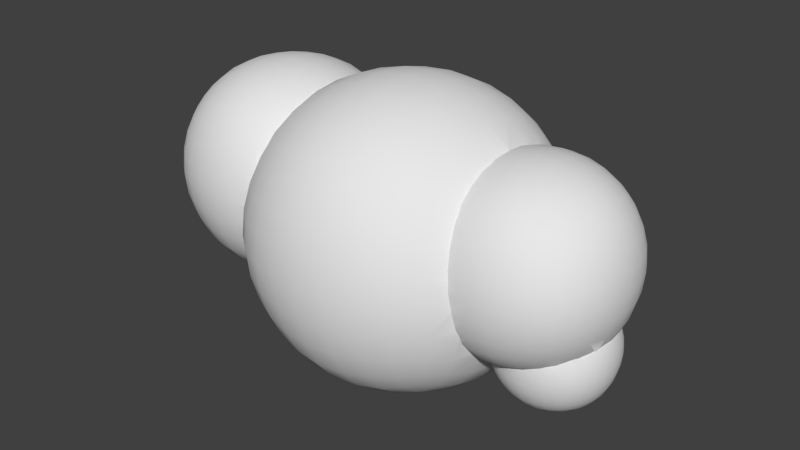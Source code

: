 # Source: cloud3.blend  (saved by Blender 2.75.0; exported with 4.5.12 LTS)
import bpy
from mathutils import Matrix  # noqa: F401  (used for matrix-valued properties, if any)

bpy.ops.wm.read_factory_settings(use_empty=True)
scene = bpy.context.scene
scene.name = 'Scene'

# ---- collections
col_collection_1 = bpy.data.collections.new('Collection 1'); scene.collection.children.link(col_collection_1)

# ---- node groups
ng_auto_smooth = bpy.data.node_groups.new('Auto Smooth', 'GeometryNodeTree')
_s = ng_auto_smooth.interface.new_socket(name='Geometry', in_out='OUTPUT', socket_type='NodeSocketGeometry')
_s = ng_auto_smooth.interface.new_socket(name='Geometry', in_out='INPUT', socket_type='NodeSocketGeometry')
_s = ng_auto_smooth.interface.new_socket(name='Angle', in_out='INPUT', socket_type='NodeSocketFloat')
_s.subtype = 'ANGLE'
_s.min_value = 0.0
_s.max_value = 3.142
ng_auto_smooth.is_modifier = True
_N = ng_auto_smooth.nodes; _L = ng_auto_smooth.links
n0 = _N.new('NodeGroupOutput'); n0.name = 'Group Output'; n0.location = (480, -100)
n1 = _N.new('NodeGroupInput'); n1.name = 'Group Input'; n1.location = (-420, -300)
n2 = _N.new('NodeGroupInput'); n2.name = 'Group Input.001'; n2.location = (-60, -100)
n3 = _N.new('GeometryNodeSetShadeSmooth'); n3.name = 'Set Shade Smooth'; n3.location = (120, -100)
n3.domain = 'EDGE'
n4 = _N.new('GeometryNodeSetShadeSmooth'); n4.name = 'Set Shade Smooth.001'; n4.location = (300, -100)
n5 = _N.new('GeometryNodeInputMeshEdgeAngle'); n5.name = 'Edge Angle'; n5.location = (-420, -220)
n6 = _N.new('GeometryNodeInputEdgeSmooth'); n6.name = 'Is Edge Smooth'; n6.location = (-60, -160)
n7 = _N.new('GeometryNodeInputShadeSmooth'); n7.name = 'Is Face Smooth'; n7.location = (-240, -340)
n8 = _N.new('FunctionNodeBooleanMath'); n8.name = 'Boolean Math'; n8.location = (-60, -220)
n9 = _N.new('FunctionNodeCompare'); n9.name = 'Compare'; n9.location = (-240, -180)
n9.operation = 'LESS_EQUAL'
_L.new(n5.outputs[0], n9.inputs[0])
_L.new(n4.outputs[0], n0.inputs[0])
_L.new(n1.outputs[1], n9.inputs[1])
_L.new(n9.outputs[0], n8.inputs[0])
_L.new(n7.outputs[0], n8.inputs[1])
_L.new(n2.outputs[0], n3.inputs[0])
_L.new(n6.outputs[0], n3.inputs[1])
_L.new(n3.outputs[0], n4.inputs[0])
_L.new(n8.outputs[0], n3.inputs[2])
n0.is_active_output = True

# ---- world
world_world = bpy.data.worlds.new('World'); scene.world = world_world
world_world.color = (0.05088, 0.05088, 0.05088)
world_world.use_sun_shadow = False
world_world.sun_shadow_jitter_overblur = 0.0
world_world.cycles.sampling_method = 'MANUAL'
world_world.cycles.sample_map_resolution = 256

# ---- meshes
me_cube_046 = bpy.data.meshes.new('Cube.046')
me_cube_046.from_pydata([(-0.8203, -0.1693, 0.1693), (-0.8346, 0.0, 0.1723), (-0.8492, 4.768e-07, 0.0), (-0.8346, -0.1723, 0.0), (-0.7775, -0.1632, 0.3315), (-0.8203, 0.1693, 0.1693), (-0.7775, -0.3315, 0.1632), (-0.8203, -0.1693, -0.1693), (-0.7912, 2.384e-07, 0.3375), (-0.7374, -0.319, 0.319), (-0.8346, 0.1723, 0.0), (-0.7775, 0.1632, 0.3315), (-0.7912, -0.3375, 0.0), (-0.8346, 0.0, -0.1723), (-0.7775, -0.3315, -0.1632), (-0.7064, -0.1571, 0.4798), (-0.6717, -0.3049, 0.4598), (-0.8203, 0.1693, -0.1693), (-0.788, 0.3022, 0.1332), (-0.7834, 0.3092, 0.164), (-0.7726, 0.3127, 0.1992), (-0.7064, -0.4798, 0.1571), (-0.6717, -0.4598, 0.3049), (-0.7775, -0.1632, -0.3315), (-0.7374, -0.319, -0.319), (-0.7064, 0.1571, 0.4798), (-0.7189, 4.768e-07, 0.4884), (-0.6178, -0.4342, 0.4342), (-0.8002, 0.2455, -0.1664), (-0.8039, 0.2581, -0.08791), (-0.8015, 0.3349, 0.1974), (-0.8083, 0.2725, 0.0), (-0.7374, 0.319, 0.319), (-0.7064, -0.4798, -0.1571), (-0.7189, -0.4884, 0.0), (-0.7775, 0.1632, -0.3315), (-0.7912, 2.384e-07, -0.3375), (-0.6717, -0.4598, -0.3049), (-0.6717, 0.3049, 0.4598), (-0.5795, -0.2976, 0.5795), (-0.6071, -0.1541, 0.6071), (-0.54, -0.4199, 0.54), (-0.8546, 0.2819, -0.2142), (-0.7906, 0.232, -0.2142), (-0.7863, 0.2307, -0.2307), (-0.8083, 0.2723, -0.0003214), (-0.8396, 0.2968, -0.00107), (-0.7817, 0.3097, 0.1695), (-0.7573, 0.3252, 0.2419), (-0.6071, -0.6071, 0.1541), (-0.5795, -0.5795, 0.2976), (-0.54, -0.54, 0.4199), (-0.7064, -0.1571, -0.4798), (-0.6717, -0.3049, -0.4598), (-0.6178, -0.4342, -0.4342), (-0.6071, 0.1541, 0.6071), (-0.5795, 0.2976, 0.5795), (-0.6179, 1.192e-07, 0.6179), (-0.5015, -0.5015, 0.5015), (-0.806, 0.2652, -0.04469), (-0.9769, 0.4728, 0.003132), (-0.726, 0.3435, 0.3165), (-0.6929, 0.3499, 0.3739), (-0.5795, -0.5795, -0.2976), (-0.6071, -0.6071, -0.1541), (-0.6179, -0.6179, 0.0), (-0.762, 0.2237, -0.3265), (-0.7064, 0.1571, -0.4798), (-0.7189, 4.768e-07, -0.4884), (-0.54, -0.54, -0.4199), (-0.5887, 0.3775, 0.5104), (-0.4798, -0.1571, 0.7064), (-0.4598, -0.3049, 0.6717), (-0.4884, 2.384e-07, 0.7189), (-0.4342, -0.4342, 0.6178), (-0.9942, 0.461, -0.2142), (-0.929, 0.5005, 0.2076), (-0.7469, 0.3896, 0.3666), (-0.7084, 0.3469, 0.3469), (-0.7196, 0.3448, 0.3275), (-0.6507, 0.3686, 0.4365), (-0.4884, -0.7189, 0.0), (-0.4798, -0.7064, 0.1571), (-0.4598, -0.6717, 0.3049), (-0.4342, -0.6178, 0.4342), (-0.7619, 0.2237, -0.3267), (-0.7175, 0.2015, -0.4302), (-0.6071, -0.1541, -0.6071), (-0.5795, -0.2976, -0.5795), (-0.54, -0.4199, -0.54), (-0.5015, -0.5015, -0.5015), (-0.4798, 0.1571, 0.7064), (-0.5829, 0.3781, 0.5172), (-0.644, 0.3714, 0.4466), (-0.4199, -0.54, 0.54), (-0.8396, 0.2968, -0.4273), (-1.075, 0.6779, 0.01154), (-1.094, 0.6697, -0.2142), (-0.6936, 0.4428, 0.4795), (-0.4798, -0.7064, -0.1571), (-0.4598, -0.6717, -0.3049), (-0.7404, 0.2129, -0.3765), (-0.6071, 0.1541, -0.6071), (-0.6964, 0.1999, -0.474), (-0.6179, 1.192e-07, -0.6179), (-0.4342, -0.6178, -0.4342), (-0.4598, 0.3049, 0.6717), (-0.5623, 0.3836, 0.5387), (-0.5808, 0.3896, 0.5327), (-0.3315, -0.1632, 0.7775), (-0.3375, 3.576e-07, 0.7912), (-0.319, -0.319, 0.7374), (-0.3049, -0.4598, 0.6717), (-0.9769, 0.4728, -0.4315), (-0.8544, 0.536, 0.3863), (-1.02, 0.6953, 0.227), (-0.3375, -0.7912, 0.0), (-0.3315, -0.7775, 0.1632), (-0.319, -0.7374, 0.319), (-0.3049, -0.6717, 0.4598), (-0.6488, 0.1851, -0.5406), (-0.6951, 0.1995, -0.4758), (-0.674, 0.1929, -0.5052), (-0.4884, 2.384e-07, -0.7189), (-0.4798, -0.1571, -0.7064), (-0.4598, -0.3049, -0.6717), (-0.4342, -0.4342, -0.6178), (-0.4199, -0.54, -0.54), (-0.3315, 0.1632, 0.7775), (-0.5501, 0.3889, 0.5501), (-0.5216, 0.3934, 0.5704), (-0.5731, 0.3808, 0.5274), (-0.2976, -0.5795, 0.5795), (-0.8015, 0.3349, -0.6257), (-1.135, 0.9023, 0.01994), (-1.154, 0.8981, -0.2142), (-1.075, 0.6779, -0.4399), (-0.7469, 0.5557, 0.5327), (-0.3315, -0.7775, -0.1632), (-0.319, -0.7374, -0.319), (-0.6035, 0.1806, -0.6001), (-0.3049, -0.6717, -0.4598), (-0.319, 0.319, 0.7374), (-0.4396, 0.407, 0.6291), (-0.6005, 0.536, 0.6402), (-0.1693, -0.1693, 0.8203), (-0.1723, 3.576e-07, 0.8346), (-0.1632, -0.3315, 0.7775), (-0.1571, -0.4798, 0.7064), (-0.929, 0.5005, -0.6359), (-0.929, 0.7147, 0.4218), (-1.075, 0.9107, 0.2444), (-0.1723, -0.8346, 0.0), (-0.1693, -0.8203, 0.1693), (-0.1632, -0.7775, 0.3315), (-0.1571, -0.7064, 0.4798), (-0.4798, 0.1571, -0.7064), (-0.636, 0.2074, -0.6359), (-0.602, 0.1805, -0.602), (-0.3375, 3.576e-07, -0.7912), (-0.3315, -0.1632, -0.7775), (-0.319, -0.319, -0.7374), (-0.3049, -0.4598, -0.6717), (-0.2976, -0.5795, -0.5795), (-0.407, 0.407, 0.646), (-0.1693, 0.1693, 0.8203), (-0.4159, 0.4058, 0.642), (-0.1541, -0.6071, 0.6071), (-0.7469, 0.3896, -0.7949), (-1.154, 1.136, 0.02414), (-1.174, 1.136, -0.2142), (-1.135, 0.9023, -0.4483), (-1.02, 0.6953, -0.6553), (-0.8015, 0.7249, 0.5873), (-0.636, 0.7147, 0.7149), (-0.1693, -0.8203, -0.1693), (-0.1632, -0.7775, -0.3315), (-0.5536, 0.169, -0.6441), (-0.4338, 0.1511, -0.7293), (-0.1571, -0.7064, -0.4798), (-0.3089, 0.4205, 0.6901), (-0.1632, 0.3315, 0.7775), (-0.4217, 0.5005, 0.7149), (-1.49e-08, -0.1723, 0.8346), (0.0, 4.768e-07, 0.8492), (0.0, -0.3375, 0.7912), (0.0, -0.4884, 0.7189), (-0.8544, 0.536, -0.8146), (-0.9769, 0.9191, 0.4494), (-1.094, 1.136, 0.2526), (-0.4411, 0.6953, 0.8057), (-5.96e-08, -0.8492, 0.0), (0.0, -0.8346, 0.1723), (-2.98e-08, -0.7912, 0.3375), (-4.47e-08, -0.7189, 0.4884), (-0.4857, 0.1628, -0.6998), (-0.4605, 0.1579, -0.7157), (-0.1723, 3.576e-07, -0.8346), (-0.3322, 0.1455, -0.779), (-0.1693, -0.1693, -0.8203), (-0.1632, -0.3315, -0.7775), (-0.1571, -0.4798, -0.7064), (-0.1541, -0.6071, -0.6071), (-0.2595, 0.4187, 0.7056), (1.49e-08, 0.1723, 0.8346), (-4.47e-08, -0.6179, 0.6179), (-0.6936, 0.4428, -0.9078), (-0.6005, 0.2821, -0.8146), (-1.075, 1.362, 0.2444), (-1.135, 1.371, 0.01994), (-1.154, 1.136, -0.4525), (-1.075, 0.9107, -0.6727), (-0.929, 0.7147, -0.8501), (-0.8396, 0.9233, 0.6255), (-0.6636, 0.9191, 0.7628), (-0.4585, 0.9107, 0.8611), (0.0, -0.8346, -0.1723), (-2.98e-08, -0.7912, -0.3375), (-0.4837, 0.1626, -0.7014), (-0.4217, 0.2074, -0.8501), (-0.4791, 0.1622, -0.7052), (-0.3108, 0.142, -0.7849), (-0.3393, 0.1459, -0.7755), (-4.47e-08, -0.7189, -0.4884), (-0.2173, 0.4728, 0.7628), (-0.2919, 0.4199, 0.6954), (-0.1594, 0.4252, 0.7326), (-0.216, 0.4173, 0.7194), (-1.49e-08, 0.3375, 0.7912), (-0.2257, 0.6779, 0.8611), (0.1632, -0.3315, 0.7775), (0.1693, -0.1693, 0.8203), (0.1571, -0.4798, 0.7064), (0.1541, -0.6071, 0.6071), (-0.7469, 0.5557, -0.9611), (-0.9942, 1.136, 0.4613), (-0.9769, 1.354, 0.4494), (-1.154, 1.375, -0.2142), (-1.135, 1.371, -0.4483), (-0.2341, 0.9023, 0.9203), (0.1693, -0.8203, 0.1693), (0.1632, -0.7775, 0.3315), (0.1571, -0.7064, 0.4798), (0.0, 4.768e-07, -0.8492), (-0.2201, 0.1272, -0.8105), (-0.17, 0.1286, -0.8238), (-1.49e-08, -0.1723, -0.8346), (0.0, -0.3375, -0.7912), (0.0, -0.4884, -0.7189), (-4.47e-08, -0.6179, -0.6179), (0.1693, 0.1693, 0.8203), (-0.09569, 0.4242, 0.7395), (0.1632, 0.3315, 0.7775), (0.1723, 2.384e-07, 0.8346), (-0.6005, 0.536, -1.069), (-0.5808, 0.3896, -0.9611), (-1.02, 1.578, 0.227), (-0.929, 1.558, 0.4218), (-1.075, 1.595, 0.01154), (-1.094, 1.136, -0.6809), (-1.075, 1.362, -0.6727), (-0.9769, 0.9191, -0.8778), (-0.8015, 0.7249, -1.016), (-0.6755, 1.136, 0.78), (-0.8546, 1.136, 0.6404), (-0.4667, 1.136, 0.88), (-0.2383, 1.136, 0.9402), (0.1632, -0.7775, -0.3315), (0.1693, -0.8203, -0.1693), (0.1571, -0.7064, -0.4798), (0.1723, -0.8346, 0.0), (-0.1259, 0.1259, -0.8277), (-0.2173, 0.1595, -0.8778), (-0.1588, 0.1279, -0.8248), (0.1541, -0.6071, -0.6071), (4.47e-08, 0.6697, 0.88), (4.47e-08, 0.4228, 0.7503), (-0.04859, 0.4236, 0.7448), (0.09569, 0.4242, 0.7395), (0.1594, 0.4252, 0.7326), (8.941e-08, 0.8981, 0.9402), (0.319, -0.319, 0.7374), (0.3049, -0.4598, 0.6717), (0.3315, -0.1632, 0.7775), (0.2976, -0.5795, 0.5795), (-0.636, 0.7147, -1.143), (-0.8396, 1.35, 0.6255), (-0.8015, 1.548, 0.5873), (-1.094, 1.603, -0.2142), (-1.075, 1.595, -0.4399), (-1.02, 1.578, -0.6553), (5.96e-08, 1.136, 0.9603), (0.3315, -0.7775, 0.1632), (0.319, -0.7374, 0.319), (0.3049, -0.6717, 0.4598), (-0.4116, 0.3349, -1.016), (0.1693, -0.1693, -0.8203), (2.98e-08, 0.1181, -0.8392), (0.1632, -0.3315, -0.7775), (0.1571, -0.4798, -0.7064), (0.3315, 0.1632, 0.7775), (0.319, 0.319, 0.7374), (4.47e-08, 0.461, 0.78), (0.04859, 0.4236, 0.7448), (0.2173, 0.4728, 0.7628), (0.2595, 0.4187, 0.7056), (0.216, 0.4173, 0.7194), (0.3375, 2.384e-07, 0.7912), (-0.4217, 0.5005, -1.143), (-0.4411, 0.6953, -1.234), (-0.929, 1.772, 0.2076), (-0.8544, 1.737, 0.3863), (-0.7469, 1.717, 0.5327), (-0.9769, 1.8, 0.003132), (-0.9942, 1.136, -0.8896), (-0.9769, 1.354, -0.8778), (-0.929, 1.558, -0.8501), (-0.8396, 0.9233, -1.054), (-0.6636, 0.9191, -1.191), (-0.6636, 1.354, 0.7628), (-0.4585, 1.362, 0.8611), (-0.2341, 1.371, 0.9203), (0.319, -0.7374, -0.319), (0.3049, -0.6717, -0.4598), (0.3315, -0.7775, -0.1632), (0.2976, -0.5795, -0.5795), (0.3375, -0.7912, 0.0), (0.1723, 2.384e-07, -0.8346), (7.451e-08, 0.1422, -0.8896), (0.1259, 0.1259, -0.8277), (-0.2131, 0.2968, -1.054), (0.2257, 0.6779, 0.8611), (0.2919, 0.4199, 0.6954), (0.2341, 0.9023, 0.9203), (0.4598, -0.3049, 0.6717), (0.4342, -0.4342, 0.6178), (0.4199, -0.54, 0.54), (0.4798, -0.1571, 0.7064), (-0.4585, 0.9107, -1.289), (-0.636, 1.558, 0.7149), (-0.9769, 1.8, -0.4315), (-0.9942, 1.812, -0.2142), (-0.929, 1.772, -0.6359), (-0.8544, 1.737, -0.8146), (7.451e-08, 1.375, 0.9402), (0.4798, -0.7064, 0.1571), (0.4598, -0.6717, 0.3049), (0.4342, -0.6178, 0.4342), (-0.2173, 0.4728, -1.191), (0.3315, -0.1632, -0.7775), (0.319, -0.319, -0.7374), (0.3049, -0.4598, -0.6717), (0.4798, 0.1571, 0.7064), (0.4598, 0.3049, 0.6717), (0.3089, 0.4205, 0.6901), (0.2383, 1.136, 0.9402), (0.4884, 3.576e-07, 0.7189), (-0.2257, 0.6779, -1.289), (-0.2341, 0.9023, -1.349), (-0.8015, 1.938, 0.1974), (-0.7469, 1.883, 0.3666), (-0.6936, 1.83, 0.4795), (-0.6005, 1.737, 0.6402), (-0.8396, 1.976, -0.00107), (-0.8546, 1.136, -1.069), (-0.8396, 1.35, -1.054), (-0.8015, 1.548, -1.016), (-0.7469, 1.717, -0.9611), (-0.6755, 1.136, -1.208), (-0.4667, 1.136, -1.308), (-0.4411, 1.578, 0.8057), (-0.2257, 1.595, 0.8611), (0.2341, 1.371, 0.9203), (0.4598, -0.6717, -0.3049), (0.4342, -0.6178, -0.4342), (0.4199, -0.54, -0.54), (0.4798, -0.7064, -0.1571), (0.4884, -0.7189, 0.0), (0.17, 0.1286, -0.8238), (0.3375, 2.384e-07, -0.7912), (0.2173, 0.1595, -0.8778), (5.96e-08, 0.2819, -1.069), (4.47e-08, 0.461, -1.208), (0.407, 0.407, 0.646), (0.4217, 0.5005, 0.7149), (0.4411, 0.6953, 0.8057), (0.4585, 0.9107, 0.8611), (0.5795, -0.2976, 0.5795), (0.54, -0.4199, 0.54), (0.5015, -0.5015, 0.5015), (0.6071, -0.1541, 0.6071), (-0.2383, 1.136, -1.368), (-0.8396, 1.976, -0.4273), (-0.8015, 1.938, -0.6257), (-0.8546, 1.991, -0.2142), (-0.7469, 1.883, -0.7949), (-0.6936, 1.83, -0.9078), (1.192e-07, 1.603, 0.88), (0.2257, 1.595, 0.8611), (0.6071, -0.6071, 0.1541), (0.5795, -0.5795, 0.2976), (0.54, -0.54, 0.4199), (7.451e-08, 0.6697, -1.308), (0.1588, 0.1279, -0.8248), (0.2201, 0.1272, -0.8105), (0.3108, 0.142, -0.7849), (0.3322, 0.1455, -0.779), (0.4798, -0.1571, -0.7064), (0.4598, -0.3049, -0.6717), (0.4342, -0.4342, -0.6178), (0.2131, 0.2968, -1.054), (0.6071, 0.1541, 0.6071), (0.5795, 0.2976, 0.5795), (0.4159, 0.4058, 0.642), (0.4667, 1.136, 0.88), (0.4585, 1.362, 0.8611), (0.6179, 3.576e-07, 0.6179), (8.941e-08, 0.8981, -1.368), (5.96e-08, 1.136, -1.389), (-0.6981, 2.038, 0.1439), (-0.6796, 2.032, 0.2049), (-0.6768, 2.03, 0.2127), (-0.6005, 1.991, 0.3863), (-0.5808, 1.883, 0.5327), (-0.4217, 1.772, 0.7149), (-0.7372, 2.066, -0.08062), (-0.6636, 1.354, -1.191), (-0.636, 1.558, -1.143), (-0.6005, 1.737, -1.069), (-0.4585, 1.362, -1.289), (-0.2173, 1.8, 0.7628), (0.4411, 1.578, 0.8057), (0.5795, -0.5795, -0.2976), (0.54, -0.54, -0.4199), (0.5015, -0.5015, -0.5015), (0.6071, -0.6071, -0.1541), (0.6179, -0.6179, 0.0), (0.4338, 0.1511, -0.7293), (0.4884, 3.576e-07, -0.7189), (0.4116, 0.3349, -1.016), (0.2173, 0.4728, -1.191), (0.5216, 0.3934, 0.5704), (0.5501, 0.3889, 0.5501), (0.4396, 0.407, 0.6291), (0.6005, 0.536, 0.6402), (0.636, 0.7147, 0.7149), (0.6636, 0.9191, 0.7628), (0.7064, -0.1571, 0.4798), (0.6717, -0.3049, 0.4598), (0.6178, -0.4342, 0.4342), (0.7189, 0.0, 0.4884), (-0.2341, 1.371, -1.349), (-0.6865, 2.067, 0.2158), (-0.72, 2.046, 0.07188), (-0.6104, 2.012, 0.3366), (-0.6893, 2.101, -0.3709), (-0.6636, 2.113, -0.4315), (-0.636, 2.065, -0.6359), (-0.7375, 2.066, -0.07696), (-0.7287, 2.088, -0.2006), (-0.7277, 2.09, -0.2142), (-0.6005, 1.991, -0.8146), (-0.5808, 1.883, -0.9611), (1.043e-07, 1.812, 0.78), (0.2173, 1.8, 0.7628), (0.4217, 1.772, 0.7149), (0.7189, -0.4884, 0.0), (0.7064, -0.4798, 0.1571), (0.6717, -0.4598, 0.3049), (0.2257, 0.6779, -1.289), (0.3393, 0.1459, -0.7755), (0.6071, -0.1541, -0.6071), (0.5795, -0.2976, -0.5795), (0.54, -0.4199, -0.54), (0.4217, 0.2074, -0.8501), (0.7064, 0.1571, 0.4798), (0.5808, 0.3896, 0.5327), (0.5623, 0.3836, 0.5387), (0.6636, 1.354, 0.7628), (0.6755, 1.136, 0.78), (0.636, 1.558, 0.7149), (0.2341, 0.9023, -1.349), (7.451e-08, 1.375, -1.368), (-0.7243, 2.062, 0.07249), (-0.73, 2.06, 0.004775), (-0.7143, 2.044, 0.09054), (-0.6539, 2.023, 0.2552), (-0.4822, 1.99, 0.4722), (-0.5639, 2.006, 0.3936), (-0.4116, 1.938, 0.5873), (-0.7266, 2.089, -0.2269), (-0.7303, 2.061, 0.001539), (-0.7497, 2.211, -0.07696), (-0.7369, 2.211, -0.2291), (-0.4411, 1.578, -1.234), (-0.4217, 1.772, -1.143), (-0.001851, 1.989, 0.6414), (0.6005, 1.737, 0.6402), (0.7064, -0.4798, -0.1571), (0.6717, -0.4598, -0.3049), (0.6178, -0.4342, -0.4342), (0.4798, 0.1571, -0.7064), (0.6179, 3.576e-07, -0.6179), (0.5808, 0.3896, -0.9611), (0.4217, 0.5005, -1.143), (0.6717, 0.3049, 0.4598), (0.5829, 0.3781, 0.5172), (0.7469, 0.5557, 0.5327), (0.8015, 0.7249, 0.5873), (0.8396, 0.9233, 0.6255), (0.7775, -0.1632, 0.3315), (0.7912, 3.576e-07, 0.3375), (0.7374, -0.319, 0.319), (0.2383, 1.136, -1.368), (-0.2257, 1.595, -1.289), (0.2341, 1.371, -1.349), (-0.6985, 2.211, 0.221), (-0.6237, 2.072, 0.3467), (-0.52, 1.992, 0.443), (-0.6093, 2.011, 0.3384), (-0.5637, 2.006, 0.3938), (-0.6639, 2.114, -0.4261), (-0.6974, 2.098, -0.3392), (-0.6267, 2.11, -0.5027), (-0.4977, 2.13, -0.6497), (-0.7369, 2.211, 0.07517), (-0.4217, 2.065, -0.8501), (-0.4116, 1.938, -1.016), (-0.2131, 1.976, 0.6255), (7.451e-08, 1.989, 0.6416), (-0.03952, 1.988, 0.6376), (0.4116, 1.938, 0.5873), (0.5808, 1.883, 0.5327), (0.7912, -0.3375, 0.0), (0.7775, -0.3315, 0.1632), (0.4411, 0.6953, -1.234), (0.4605, 0.1579, -0.7157), (0.6071, 0.1541, -0.6071), (0.7189, 0.0, -0.4884), (0.7064, -0.1571, -0.4798), (0.6717, -0.3049, -0.4598), (0.6005, 0.2821, -0.8146), (0.5887, 0.3775, 0.5104), (0.7775, 0.1632, 0.3315), (0.5731, 0.3808, 0.5274), (0.6936, 0.4428, 0.4795), (0.8396, 1.35, 0.6255), (0.8015, 1.548, 0.5873), (0.8546, 1.136, 0.6404), (0.7469, 1.717, 0.5327), (0.4585, 0.9107, -1.289), (1.043e-07, 1.603, -1.308), (0.2257, 1.595, -1.289), (-0.6347, 2.211, 0.3542), (-0.4236, 2.072, 0.5467), (-0.536, 2.075, 0.4591), (-0.4155, 1.987, 0.524), (-0.6985, 2.211, -0.3749), (-0.6613, 2.114, -0.4316), (-0.5662, 2.117, -0.581), (-0.6453, 2.113, -0.4642), (-0.5391, 2.12, -0.6161), (-0.7369, 2.363, -0.07696), (-0.2173, 1.8, -1.191), (-0.2858, 1.981, 0.5874), (4.47e-08, 2.059, 0.6599), (0.001851, 1.989, 0.6414), (0.2131, 1.976, 0.6255), (0.6936, 1.83, 0.4795), (0.7775, -0.3315, -0.1632), (0.7374, -0.319, -0.319), (0.4791, 0.1622, -0.7052), (0.5536, 0.169, -0.6441), (0.4857, 0.1628, -0.6998), (0.6936, 0.4428, -0.9078), (0.6005, 0.536, -1.069), (0.644, 0.3714, 0.4466), (0.7374, 0.319, 0.319), (0.929, 0.7147, 0.4218), (0.8544, 0.536, 0.3863), (0.9769, 0.9191, 0.4494), (0.9942, 1.136, 0.4613), (0.8203, -0.1693, 0.1693), (0.8346, 4.768e-07, 0.1723), (0.4585, 1.362, -1.289), (0.4667, 1.136, -1.308), (0.4411, 1.578, -1.234), (-0.7243, 2.361, 0.07249), (-0.6865, 2.355, 0.2158), (-0.412, 1.986, 0.5265), (-0.5455, 2.211, 0.4686), (-0.6592, 2.114, -0.4359), (-0.7243, 2.361, -0.2264), (-0.6347, 2.211, -0.5082), (-0.4369, 2.136, -0.6981), (-0.5455, 2.211, -0.6225), (-0.2363, 2.109, -0.8752), (-0.2363, 2.109, -0.8752), (-0.2246, 2.107, -0.8829), (-0.2131, 1.976, -1.054), (-0.1465, 1.983, 0.6267), (-0.2369, 1.986, 0.6022), (-0.3676, 1.984, 0.5478), (-0.07408, 1.987, 0.634), (0.03952, 1.988, 0.6376), (0.2858, 1.981, 0.5874), (0.4822, 1.99, 0.4722), (0.6005, 1.991, 0.3863), (0.8346, -0.1723, 0.0), (0.636, 0.7147, -1.143), (0.4837, 0.1626, -0.7014), (0.602, 0.1805, -0.602), (0.7064, 0.1571, -0.4798), (0.7912, 3.576e-07, -0.3375), (0.7775, -0.1632, -0.3315), (0.636, 0.2074, -0.6359), (0.7469, 0.3896, -0.7949), (0.6507, 0.3686, 0.4365), (0.6929, 0.3499, 0.3739), (0.7726, 0.3127, 0.1992), (0.7469, 0.3896, 0.3666), (0.9769, 1.354, 0.4494), (0.929, 1.558, 0.4218), (0.8544, 1.737, 0.3863), (0.6636, 0.9191, -1.191), (1.043e-07, 1.812, -1.208), (0.2173, 1.8, -1.191), (0.4217, 1.772, -1.143), (-0.6237, 2.35, 0.3467), (-0.2927, 2.067, 0.6095), (-0.4312, 2.211, 0.5577), (-0.6865, 2.355, -0.3697), (-0.4934, 2.13, -0.6531), (-0.4271, 2.136, -0.7056), (-0.6985, 2.509, -0.07696), (-0.2171, 2.106, -0.8879), (-0.3554, 2.14, -0.7405), (-0.3216, 2.133, -0.7741), (-0.3176, 2.131, -0.7808), (-0.2945, 2.123, -0.8108), (-0.2783, 2.118, -0.8319), (-0.2578, 2.113, -0.853), (-0.2135, 1.989, 0.6094), (-0.1495, 2.062, 0.6473), (0.1465, 1.983, 0.6267), (0.2369, 1.986, 0.6022), (0.3676, 1.984, 0.5478), (0.4155, 1.987, 0.524), (0.7469, 1.883, 0.3666), (0.8203, -0.1693, -0.1693), (0.6035, 0.1806, -0.6001), (0.6488, 0.1851, -0.5406), (0.8544, 0.536, -0.8146), (0.7469, 0.5557, -0.9611), (0.8203, 0.1693, 0.1693), (0.7084, 0.3469, 0.3469), (0.7573, 0.3252, 0.2419), (1.02, 0.6953, 0.227), (1.075, 0.9107, 0.2444), (0.929, 0.5005, 0.2076), (1.094, 1.136, 0.2526), (0.8492, 0.0, 0.0), (0.636, 1.558, -1.143), (0.6636, 1.354, -1.191), (0.6755, 1.136, -1.208), (0.6005, 1.737, -1.069), (-0.6865, 2.504, 0.06712), (-0.6511, 2.493, 0.2046), (-0.4236, 2.35, 0.5467), (-0.6865, 2.504, -0.221), (-0.6237, 2.35, -0.5006), (-0.4312, 2.211, -0.7116), (-0.2163, 2.105, -0.8882), (-0.1623, 2.091, -0.9149), (-0.161, 2.091, -0.9153), (-0.1549, 2.09, -0.9174), (-0.09485, 2.084, -0.935), (-0.08327, 2.082, -0.9385), (-0.06674, 2.082, -0.941), (-0.3349, 2.141, -0.7505), (-0.3334, 2.14, -0.7541), (1.043e-07, 1.991, -1.069), (-0.2235, 1.988, 0.6063), (0.07408, 1.987, 0.634), (-0.1521, 2.211, 0.6599), (0.2135, 1.989, 0.6094), (0.2927, 2.067, 0.6095), (0.2235, 1.988, 0.6063), (0.412, 1.986, 0.5265), (0.52, 1.992, 0.443), (0.4236, 2.072, 0.5467), (0.6104, 2.012, 0.3366), (0.8015, 0.7249, -1.016), (0.674, 0.1929, -0.5052), (0.7775, 0.1632, -0.3315), (0.8346, 4.768e-07, -0.1723), (0.8015, 0.3349, -0.6257), (0.929, 0.5005, -0.6359), (0.726, 0.3435, 0.3165), (0.7196, 0.3448, 0.3275), (0.7834, 0.3092, 0.164), (0.8015, 0.3349, 0.1974), (1.075, 1.362, 0.2444), (1.02, 1.578, 0.227), (0.929, 1.772, 0.2076), (0.8396, 0.9233, -1.054), (0.2131, 1.976, -1.054), (0.4116, 1.938, -1.016), (0.5808, 1.883, -0.9611), (-0.536, 2.347, 0.4591), (-0.5931, 2.48, 0.329), (-0.298, 2.211, 0.6216), (-0.2927, 2.355, 0.6095), (-0.6511, 2.493, -0.3586), (-0.536, 2.347, -0.613), (-0.3863, 2.211, -0.7332), (-0.3772, 2.193, -0.7356), (-0.3475, 2.156, -0.746), (-0.3629, 2.139, -0.7368), (-0.4262, 2.302, -0.7044), (-0.4362, 2.336, -0.6926), (-0.6347, 2.642, -0.07696), (-0.02157, 2.082, -0.9482), (-1.49e-08, 2.082, -0.9516), (1.192e-07, 2.082, -0.9516), (0.1495, 2.062, 0.6473), (4.47e-08, 2.211, 0.6728), (0.5637, 2.006, 0.3938), (0.536, 2.075, 0.4591), (0.6768, 2.03, 0.2127), (0.5639, 2.006, 0.3936), (0.6093, 2.011, 0.3384), (0.6951, 0.1995, -0.4758), (0.6964, 0.1999, -0.474), (0.7175, 0.2015, -0.4302), (0.929, 0.7147, -0.8501), (1.02, 0.6953, -0.6553), (0.8346, 0.1723, 0.0), (0.7817, 0.3097, 0.1695), (0.788, 0.3022, 0.1332), (1.075, 0.6779, 0.01154), (1.135, 0.9023, 0.01994), (1.154, 1.136, 0.02414), (0.9769, 0.4728, 0.003132), (0.8015, 1.938, 0.1974), (0.8015, 1.548, -1.016), (0.7469, 1.717, -0.9611), (0.8396, 1.35, -1.054), (0.8546, 1.136, -1.069), (0.6936, 1.83, -0.9078), (-0.6237, 2.635, 0.06176), (-0.5931, 2.617, 0.1923), (-0.406, 2.48, 0.5161), (-0.2816, 2.493, 0.5741), (-0.6237, 2.635, -0.2157), (-0.5931, 2.48, -0.483), (-0.4403, 2.349, -0.6876), (-0.4368, 2.338, -0.6918), (-0.402, 2.242, -0.7226), (-0.3883, 2.215, -0.7318), (-0.4173, 2.271, -0.7121), (0.06674, 2.082, -0.941), (0.02157, 2.082, -0.9482), (0.1521, 2.211, 0.6599), (5.96e-08, 2.363, 0.6599), (-0.1495, 2.361, 0.6473), (0.4312, 2.211, 0.5577), (0.6237, 2.072, 0.3467), (0.5455, 2.211, 0.4686), (0.6539, 2.023, 0.2552), (0.9769, 0.9191, -0.8778), (0.8396, 0.2968, -0.4273), (0.8203, 0.1693, -0.1693), (0.7404, 0.2129, -0.3765), (0.9769, 0.4728, -0.4315), (1.075, 0.6779, -0.4399), (0.8083, 0.2725, 0.0), (0.8396, 0.2968, -0.00107), (1.135, 1.371, 0.01994), (1.075, 1.595, 0.01154), (0.9769, 1.8, 0.003132), (0.9942, 1.136, -0.8896), (0.2246, 2.107, -0.8829), (0.2171, 2.106, -0.8879), (0.4217, 2.065, -0.8501), (0.6005, 1.991, -0.8146), (-0.5117, 2.474, 0.4347), (-0.5454, 2.594, 0.3064), (-0.1441, 2.504, 0.6095), (-0.5931, 2.617, -0.3462), (-0.5117, 2.474, -0.5886), (-0.4487, 2.437, -0.6513), (-0.4484, 2.431, -0.6536), (-0.4459, 2.383, -0.6719), (-0.4429, 2.357, -0.6829), (-0.5455, 2.757, -0.07696), (0.08327, 2.082, -0.9385), (0.09485, 2.084, -0.935), (0.1549, 2.09, -0.9174), (0.161, 2.091, -0.9153), (0.1623, 2.091, -0.9149), (0.2163, 2.105, -0.8882), (0.298, 2.211, 0.6216), (0.6865, 2.067, 0.2158), (0.6796, 2.032, 0.2049), (0.7863, 0.2307, -0.2307), (0.7619, 0.2237, -0.3267), (1.075, 0.9107, -0.6727), (1.135, 0.9023, -0.4483), (0.8039, 0.2581, -0.08791), (0.8002, 0.2455, -0.1664), (0.8083, 0.2723, -0.0003214), (1.094, 0.6697, -0.2142), (1.154, 0.8981, -0.2142), (1.174, 1.136, -0.2142), (0.9942, 0.461, -0.2142), (0.8396, 1.976, -0.00107), (0.9769, 1.354, -0.8778), (0.929, 1.558, -0.8501), (0.8544, 1.737, -0.8146), (0.2363, 2.109, -0.8752), (0.2363, 2.109, -0.8752), (0.7469, 1.883, -0.7949), (-0.536, 2.747, 0.05908), (-0.5117, 2.723, 0.1858), (-0.3833, 2.594, 0.4685), (-0.2692, 2.617, 0.5161), (-0.1387, 2.635, 0.5467), (-0.536, 2.747, -0.213), (-0.5454, 2.594, -0.4603), (-0.4462, 2.478, -0.639), (-0.4494, 2.449, -0.6466), (0.1495, 2.361, 0.6473), (2.98e-08, 2.509, 0.6216), (0.2927, 2.355, 0.6095), (0.4236, 2.35, 0.5467), (0.6347, 2.211, 0.3542), (0.6981, 2.038, 0.1439), (1.094, 1.136, -0.6809), (0.762, 0.2237, -0.3265), (0.7906, 0.232, -0.2142), (0.8546, 0.2819, -0.2142), (1.154, 1.375, -0.2142), (1.094, 1.603, -0.2142), (0.9942, 1.812, -0.2142), (0.2578, 2.113, -0.853), (0.2783, 2.118, -0.8319), (0.2945, 2.123, -0.8108), (0.3176, 2.131, -0.7808), (0.3216, 2.133, -0.7741), (0.3554, 2.14, -0.7405), (0.4977, 2.13, -0.6497), (0.636, 2.065, -0.6359), (-0.4768, 2.582, 0.3998), (-0.4768, 2.688, 0.2938), (5.96e-08, 2.642, 0.5577), (-0.5117, 2.723, -0.3397), (-0.4768, 2.582, -0.5538), (-0.4372, 2.544, -0.6082), (-0.4385, 2.539, -0.6098), (-0.4453, 2.485, -0.6356), (-0.4236, 2.835, 0.06176), (-0.4236, 2.835, -0.2157), (0.536, 2.347, 0.4591), (0.6237, 2.35, 0.3467), (0.72, 2.046, 0.07188), (1.154, 1.136, -0.4525), (0.806, 0.2652, -0.04469), (0.8546, 1.991, -0.2142), (1.075, 1.362, -0.6727), (1.02, 1.578, -0.6553), (0.929, 1.772, -0.6359), (0.4271, 2.136, -0.7056), (0.3349, 2.141, -0.7505), (0.3334, 2.14, -0.7541), (0.4369, 2.136, -0.6981), (0.8015, 1.938, -0.6257), (-0.406, 2.804, 0.1923), (-0.3833, 2.757, 0.3064), (-0.3708, 2.688, 0.3998), (-0.2627, 2.723, 0.4347), (-0.136, 2.747, 0.4591), (5.96e-08, 2.757, 0.4686), (-0.406, 2.804, -0.3462), (-0.4768, 2.688, -0.4477), (-0.4237, 2.589, -0.5927), (-0.4312, 2.846, -0.07696), (0.1441, 2.504, 0.6095), (0.2816, 2.493, 0.5741), (0.406, 2.48, 0.5161), (0.6985, 2.211, 0.221), (0.6865, 2.355, 0.2158), (0.7243, 2.062, 0.07249), (0.73, 2.06, 0.004775), (0.7143, 2.044, 0.09054), (1.135, 1.371, -0.4483), (1.075, 1.595, -0.4399), (0.9769, 1.8, -0.4315), (0.7372, 2.066, -0.08062), (0.8396, 1.976, -0.4273), (0.3629, 2.139, -0.7368), (0.3475, 2.156, -0.746), (0.4934, 2.13, -0.6531), (0.5391, 2.12, -0.6161), (0.6636, 2.113, -0.4315), (-0.4428, 2.654, 0.3659), (0.1387, 2.635, 0.5467), (-0.3833, 2.757, -0.4603), (-0.4428, 2.654, -0.5198), (-0.3753, 2.683, -0.5538), (-0.4011, 2.64, -0.5686), (-0.4106, 2.624, -0.574), (-0.4191, 2.604, -0.5843), (-0.2927, 2.898, 0.06712), (-0.2816, 2.862, 0.2046), (-0.2927, 2.898, -0.221), (-0.2816, 2.862, -0.3586), (0.5117, 2.474, 0.4347), (0.5931, 2.48, 0.329), (0.6511, 2.493, 0.2046), (0.7303, 2.061, 0.001539), (0.7375, 2.066, -0.07696), (0.7277, 2.09, -0.2142), (0.7287, 2.088, -0.2006), (0.6893, 2.101, -0.3709), (0.3772, 2.193, -0.7356), (0.3863, 2.211, -0.7332), (0.4312, 2.211, -0.7116), (0.5455, 2.211, -0.6225), (0.5662, 2.117, -0.581), (0.6267, 2.11, -0.5027), (-0.2692, 2.804, 0.329), (-0.1387, 2.835, 0.3467), (0.136, 2.747, 0.4591), (-0.2692, 2.804, -0.483), (-0.3733, 2.687, -0.5526), (-0.3725, 2.688, -0.552), (-0.3711, 2.69, -0.5508), (-0.298, 2.91, -0.07696), (0.2692, 2.617, 0.5161), (0.3833, 2.594, 0.4685), (0.7243, 2.361, 0.07249), (0.7369, 2.211, 0.07517), (0.6865, 2.504, 0.06712), (0.7497, 2.211, -0.07696), (0.7266, 2.089, -0.2269), (0.7369, 2.211, -0.2291), (0.402, 2.242, -0.7226), (0.3883, 2.215, -0.7318), (0.6347, 2.211, -0.5082), (0.6453, 2.113, -0.4642), (5.96e-08, 2.846, 0.3542), (0.1387, 2.835, 0.3467), (-0.2678, 2.786, -0.507), (-0.3081, 2.757, -0.5136), (-0.3081, 2.757, -0.5137), (-0.3081, 2.757, -0.5137), (-0.3082, 2.757, -0.5137), (-0.3246, 2.74, -0.5228), (-0.3655, 2.698, -0.5451), (-0.1495, 2.935, 0.07249), (-0.1441, 2.898, 0.2158), (-0.1495, 2.935, -0.2264), (-0.1441, 2.898, -0.3697), (-0.1535, 2.838, -0.4859), (-0.168, 2.833, -0.4859), (-0.1828, 2.827, -0.4891), (-0.1988, 2.821, -0.4925), (0.4768, 2.582, 0.3998), (0.5454, 2.594, 0.3064), (0.5931, 2.617, 0.1923), (0.6237, 2.635, 0.06176), (0.6639, 2.114, -0.4261), (0.6974, 2.098, -0.3392), (0.4262, 2.302, -0.7044), (0.4173, 2.271, -0.7121), (0.4362, 2.336, -0.6926), (0.6237, 2.35, -0.5006), (0.6985, 2.211, -0.3749), (0.6592, 2.114, -0.4359), (0.2692, 2.804, 0.329), (0.2627, 2.723, 0.4347), (-0.2505, 2.796, -0.5012), (-0.1521, 2.948, -0.07696), (-0.1393, 2.842, -0.4859), (-0.2422, 2.801, -0.4984), (-0.2505, 2.796, -0.5012), (0.3708, 2.688, 0.3998), (0.7369, 2.363, -0.07696), (0.6985, 2.509, -0.07696), (0.6347, 2.642, -0.07696), (0.6613, 2.114, -0.4316), (0.4403, 2.349, -0.6876), (0.536, 2.347, -0.613), (0.4368, 2.338, -0.6918), (0.6865, 2.355, -0.3697), (5.96e-08, 2.91, 0.221), (0.1441, 2.898, 0.2158), (0.2816, 2.862, 0.2046), (5.96e-08, 2.948, 0.07517), (5.96e-08, 2.948, -0.2291), (5.96e-08, 2.91, -0.3749), (-0.03382, 2.858, -0.4757), (-0.08595, 2.853, -0.4754), (-0.1049, 2.849, -0.4792), (0.4768, 2.688, 0.2938), (0.4428, 2.654, 0.3659), (0.5117, 2.723, 0.1858), (0.536, 2.747, 0.05908), (0.5455, 2.757, -0.07696), (0.7243, 2.361, -0.2264), (0.4487, 2.437, -0.6513), (0.4429, 2.357, -0.6829), (0.4459, 2.383, -0.6719), (0.4484, 2.431, -0.6536), (0.5931, 2.48, -0.483), (0.6511, 2.493, -0.3586), (0.3833, 2.757, 0.3064), (0.406, 2.804, 0.1923), (5.96e-08, 2.961, -0.07696), (5.96e-08, 2.861, -0.4756), (-2.98e-08, 2.861, -0.4756), (-0.01852, 2.86, -0.4757), (0.6865, 2.504, -0.221), (0.6237, 2.635, -0.2157), (0.4462, 2.478, -0.639), (0.5117, 2.474, -0.5886), (0.4494, 2.449, -0.6466), (0.1495, 2.935, 0.07249), (0.2927, 2.898, 0.06712), (0.4236, 2.835, 0.06176), (0.1521, 2.948, -0.07696), (0.1495, 2.935, -0.2264), (0.1441, 2.898, -0.3697), (0.03383, 2.858, -0.4757), (0.01852, 2.86, -0.4757), (0.536, 2.747, -0.213), (0.4372, 2.544, -0.6082), (0.4453, 2.485, -0.6356), (0.4385, 2.539, -0.6098), (0.5454, 2.594, -0.4603), (0.5931, 2.617, -0.3462), (0.1393, 2.842, -0.4859), (0.1049, 2.849, -0.4792), (0.08595, 2.853, -0.4754), (0.4312, 2.846, -0.07696), (0.4236, 2.835, -0.2157), (0.4237, 2.589, -0.5927), (0.4768, 2.582, -0.5538), (0.298, 2.91, -0.07696), (0.2927, 2.898, -0.221), (0.2816, 2.862, -0.3586), (0.1535, 2.838, -0.4859), (0.5117, 2.723, -0.3397), (0.406, 2.804, -0.3462), (0.3753, 2.683, -0.5538), (0.4191, 2.604, -0.5843), (0.4106, 2.624, -0.574), (0.4011, 2.64, -0.5686), (0.4768, 2.688, -0.4477), (0.2692, 2.804, -0.483), (0.1988, 2.821, -0.4925), (0.1828, 2.827, -0.4891), (0.168, 2.833, -0.4859), (0.3733, 2.687, -0.5526), (0.4428, 2.654, -0.5198), (0.2505, 2.796, -0.5012), (0.2505, 2.796, -0.5012), (0.2422, 2.801, -0.4984), (0.3833, 2.757, -0.4603), (0.3725, 2.688, -0.552), (0.2678, 2.786, -0.507), (0.3711, 2.69, -0.5508), (0.3246, 2.74, -0.5228), (0.3082, 2.757, -0.5137), (0.3081, 2.757, -0.5137), (0.3081, 2.757, -0.5137), (0.3081, 2.757, -0.5136), (0.3655, 2.698, -0.5451), (-0.4515, 2.449, -0.6719), (-0.4362, 2.359, -0.7619), (-0.4438, 2.449, -0.7635), (-0.4134, 2.273, -0.7586), (-0.4438, 2.54, -0.6719), (-0.4362, 2.539, -0.7619), (-0.4134, 2.362, -0.8482), (-0.3921, 2.279, -0.8415), (-0.4134, 2.625, -0.5851), (-0.4134, 2.536, -0.8482), (-0.4207, 2.449, -0.8513), (-0.3572, 2.204, -0.834), (-0.3756, 2.194, -0.7554), (-0.4207, 2.628, -0.6719), (-0.4134, 2.625, -0.7586), (-0.3921, 2.618, -0.8415), (-0.3756, 2.365, -0.927), (-0.3572, 2.287, -0.9164), (-0.3285, 2.218, -0.9027), (-0.3756, 2.704, -0.5883), (-0.3756, 2.532, -0.927), (-0.3572, 2.611, -0.9164), (-0.3822, 2.449, -0.9316), (-0.3081, 2.141, -0.8301), (-0.2871, 2.162, -0.8952), (-0.3756, 2.704, -0.7554), (-0.3822, 2.709, -0.6719), (-0.3572, 2.693, -0.834), (-0.3285, 2.68, -0.9027), (-0.3228, 2.367, -0.9947), (-0.3081, 2.291, -0.98), (-0.2871, 2.226, -0.959), (-0.2667, 2.182, -0.9386), (-0.3228, 2.772, -0.5899), (-0.3228, 2.531, -0.9947), (-0.3081, 2.607, -0.98), (-0.2871, 2.672, -0.959), (-0.3285, 2.449, -1.0), (-0.2309, 2.12, -0.9027), (-0.3228, 2.772, -0.7538), (-0.3081, 2.757, -0.8301), (-0.3285, 2.777, -0.6719), (-0.2871, 2.736, -0.8952), (-0.2667, 2.716, -0.9386), (-0.2597, 2.449, -1.054), (-0.2551, 2.365, -1.047), (-0.2445, 2.287, -1.029), (-0.2309, 2.218, -1.0), (-0.2233, 2.162, -0.959), (-0.2597, 2.831, -0.6719), (-0.2551, 2.824, -0.5883), (-0.2551, 2.532, -1.047), (-0.2445, 2.611, -1.029), (-0.2309, 2.68, -1.0), (-0.1621, 2.092, -0.9164), (-0.2551, 2.824, -0.7554), (-0.2445, 2.806, -0.834), (-0.2445, 2.806, -0.5097), (-0.2309, 2.777, -0.9027), (-0.2233, 2.736, -0.959), (-0.1794, 2.449, -1.093), (-0.1763, 2.362, -1.085), (-0.1696, 2.279, -1.064), (-0.1621, 2.204, -1.029), (-0.1582, 2.141, -0.98), (-0.1794, 2.87, -0.6719), (-0.1763, 2.862, -0.5851), (-0.1763, 2.536, -1.085), (-0.1696, 2.618, -1.064), (-0.1621, 2.693, -1.029), (-0.1763, 2.862, -0.7586), (-0.1696, 2.841, -0.8415), (-0.1696, 2.841, -0.5023), (-0.1621, 2.806, -0.9164), (-0.1582, 2.757, -0.98), (-0.09162, 2.449, -1.116), (-0.09, 2.359, -1.108), (-0.08677, 2.273, -1.085), (-0.08354, 2.194, -1.047), (-0.08193, 2.126, -0.9947), (-0.09162, 2.893, -0.6719), (-0.09, 2.885, -0.5819), (-0.09, 2.539, -1.108), (-0.08677, 2.625, -1.085), (-0.08354, 2.704, -1.047), (-0.09, 2.885, -0.7619), (-0.08677, 2.862, -0.8482), (-0.08677, 2.862, -0.4956), (-0.08354, 2.824, -0.927), (-0.08193, 2.772, -0.9947), (-2.98e-08, 2.449, -1.123), (-1.49e-08, 2.357, -1.116), (-1.49e-08, 2.269, -1.093), (-2.98e-08, 2.189, -1.054), (-2.98e-08, 2.12, -1.0), (-1.49e-08, 2.9, -0.6719), (-1.49e-08, 2.893, -0.5803), (-2.98e-08, 2.54, -1.116), (-2.98e-08, 2.628, -1.093), (-1.49e-08, 2.709, -1.054), (0.08193, 2.126, -0.9947), (-1.49e-08, 2.893, -0.7635), (-2.98e-08, 2.87, -0.8513), (-2.98e-08, 2.87, -0.4924), (-2.98e-08, 2.831, -0.9316), (-2.98e-08, 2.777, -1.0), (0.09, 2.359, -1.108), (0.08677, 2.273, -1.085), (0.08354, 2.194, -1.047), (0.09, 2.885, -0.5819), (0.08677, 2.862, -0.4956), (0.09, 2.539, -1.108), (0.08677, 2.625, -1.085), (0.08354, 2.704, -1.047), (0.08193, 2.772, -0.9947), (0.09162, 2.449, -1.116), (0.1582, 2.141, -0.98), (0.09, 2.885, -0.7619), (0.08677, 2.862, -0.8482), (0.08354, 2.824, -0.927), (0.09162, 2.893, -0.6719), (0.1763, 2.362, -1.085), (0.1696, 2.279, -1.064), (0.1621, 2.204, -1.029), (0.1621, 2.092, -0.9164), (0.1763, 2.862, -0.5851), (0.1696, 2.841, -0.5023), (0.1763, 2.536, -1.085), (0.1696, 2.618, -1.064), (0.1621, 2.693, -1.029), (0.1582, 2.757, -0.98), (0.1794, 2.449, -1.093), (0.2233, 2.162, -0.959), (0.1763, 2.862, -0.7586), (0.1696, 2.841, -0.8415), (0.1621, 2.806, -0.9164), (0.1794, 2.87, -0.6719), (0.2551, 2.365, -1.047), (0.2445, 2.287, -1.029), (0.2309, 2.218, -1.0), (0.2309, 2.12, -0.9027), (0.2551, 2.824, -0.5883), (0.2445, 2.806, -0.5097), (0.2551, 2.532, -1.047), (0.2445, 2.611, -1.029), (0.2309, 2.68, -1.0), (0.2233, 2.736, -0.959), (0.2597, 2.449, -1.054), (0.2667, 2.182, -0.9386), (0.2551, 2.824, -0.7554), (0.2445, 2.806, -0.834), (0.2309, 2.777, -0.9027), (0.2597, 2.831, -0.6719), (0.3228, 2.367, -0.9947), (0.3081, 2.291, -0.98), (0.2871, 2.226, -0.959), (0.2871, 2.162, -0.8952), (0.3228, 2.772, -0.5899), (0.3228, 2.531, -0.9947), (0.3081, 2.607, -0.98), (0.2871, 2.672, -0.959), (0.2667, 2.716, -0.9386), (0.3285, 2.449, -1.0), (0.3285, 2.218, -0.9027), (0.3228, 2.772, -0.7538), (0.3081, 2.757, -0.8301), (0.2871, 2.736, -0.8952), (0.3285, 2.777, -0.6719), (0.3822, 2.449, -0.9316), (0.3756, 2.365, -0.927), (0.3572, 2.287, -0.9164), (0.3081, 2.141, -0.8301), (0.3572, 2.204, -0.834), (0.3822, 2.709, -0.6719), (0.3756, 2.704, -0.5883), (0.3756, 2.532, -0.927), (0.3572, 2.611, -0.9164), (0.3285, 2.68, -0.9027), (0.3921, 2.279, -0.8415), (0.3756, 2.704, -0.7554), (0.3572, 2.693, -0.834), (0.4207, 2.449, -0.8513), (0.4134, 2.362, -0.8482), (0.3756, 2.194, -0.7554), (0.4134, 2.273, -0.7586), (0.4207, 2.628, -0.6719), (0.4134, 2.625, -0.5851), (0.4134, 2.536, -0.8482), (0.3921, 2.618, -0.8415), (0.4362, 2.359, -0.7619), (0.4134, 2.625, -0.7586), (0.4438, 2.449, -0.7635), (0.4438, 2.54, -0.6719), (0.4362, 2.539, -0.7619), (0.4515, 2.449, -0.6719)], [], [(3, 0, 1, 2), (0, 4, 8, 1), (1, 5, 10, 2), (0, 3, 12, 6), (3, 2, 13, 7), (4, 0, 6, 9), (5, 1, 8, 11), (7, 14, 12, 3), (4, 15, 26, 8), (10, 17, 13, 2), (18, 10, 5, 19), (6, 12, 34, 21), (9, 6, 21, 22), (7, 13, 36, 23), (14, 7, 23, 24), (11, 8, 26, 25), (15, 4, 9, 16), (16, 9, 22, 27), (28, 17, 10, 29), (47, 30, 46, 45, 31, 18, 19), (31, 10, 18), (11, 32, 48, 20, 47, 19, 5), (14, 33, 34, 12), (17, 35, 36, 13), (24, 37, 33, 14), (25, 38, 32, 11), (16, 39, 40, 15), (15, 40, 57, 26), (27, 41, 39, 16), (28, 29, 59, 46, 42, 43), (17, 28, 43, 44), (31, 45, 59, 29, 10), (21, 34, 65, 49), (22, 21, 49, 50), (27, 22, 50, 51), (17, 44, 66, 85, 35), (23, 36, 68, 52), (24, 23, 52, 53), (37, 24, 53, 54), (25, 26, 57, 55), (38, 25, 55, 56), (41, 27, 51, 58), (43, 42, 95, 66, 44), (46, 30, 76, 60), (20, 30, 47), (48, 32, 61), (80, 62, 78, 32, 38, 93), (37, 63, 64, 33), (33, 64, 65, 34), (35, 67, 68, 36), (54, 69, 63, 37), (38, 56, 129, 107, 131, 92, 70), (40, 39, 72, 71), (39, 41, 74, 72), (57, 40, 71, 73), (41, 58, 94, 74), (45, 46, 59), (60, 75, 42, 46), (79, 77, 30, 20, 48, 61), (32, 78, 79, 61), (65, 81, 82, 49), (49, 82, 83, 50), (50, 83, 84, 51), (51, 84, 94, 58), (101, 86, 103, 67, 35), (52, 68, 104, 87), (53, 52, 87, 88), (54, 53, 88, 89), (69, 54, 89, 90), (57, 73, 91, 55), (55, 91, 106, 56), (93, 38, 70), (42, 75, 113, 95), (30, 77, 114, 76), (60, 76, 115, 96), (75, 60, 96, 97), (62, 77, 79, 78), (80, 98, 77, 62), (64, 63, 100, 99), (63, 69, 105, 100), (65, 64, 99, 81), (101, 35, 85), (67, 102, 104, 68), (69, 90, 127, 105), (93, 70, 92, 108, 98, 80), (71, 72, 111, 109), (73, 71, 109, 110), (72, 74, 112, 111), (74, 94, 132, 112), (75, 97, 136, 113), (77, 98, 137, 114), (81, 116, 117, 82), (82, 117, 118, 83), (83, 118, 119, 84), (84, 119, 132, 94), (101, 85, 66, 95, 86), (120, 140, 158, 102, 67, 122), (86, 95, 133, 121, 103), (67, 103, 121, 122), (104, 123, 124, 87), (87, 124, 125, 88), (88, 125, 126, 89), (89, 126, 127, 90), (73, 110, 128, 91), (91, 128, 142, 106), (129, 56, 106, 130), (131, 108, 92), (95, 113, 149, 133), (76, 114, 150, 115), (96, 115, 151, 134), (97, 96, 134, 135), (99, 100, 139, 138), (81, 99, 138, 116), (100, 105, 141, 139), (104, 102, 156, 123), (122, 121, 133, 157, 120), (105, 127, 163, 141), (129, 130, 143, 166, 182, 144, 108, 107), (130, 106, 143), (107, 108, 131), (108, 144, 137, 98), (109, 111, 147, 145), (110, 109, 145, 146), (111, 112, 148, 147), (112, 132, 167, 148), (97, 135, 171, 136), (113, 136, 172, 149), (114, 137, 173, 150), (116, 152, 153, 117), (117, 153, 154, 118), (118, 154, 155, 119), (119, 155, 167, 132), (120, 157, 140), (123, 159, 160, 124), (124, 160, 161, 125), (125, 161, 162, 126), (126, 162, 163, 127), (110, 146, 165, 128), (142, 164, 166, 143, 106), (128, 165, 181, 142), (133, 149, 187, 168), (115, 150, 188, 151), (134, 151, 189, 169), (135, 134, 169, 170), (144, 174, 173, 137), (138, 139, 176, 175), (116, 138, 175, 152), (139, 141, 179, 176), (164, 142, 180), (155, 194, 205, 167), (218, 156, 102, 158, 177, 195), (196, 178, 222, 198, 159, 123, 156), (177, 158, 140, 157), (159, 197, 199, 160), (160, 199, 200, 161), (161, 200, 201, 162), (162, 201, 202, 163), (202, 179, 141, 163), (146, 184, 204, 165), (164, 180, 225, 224, 182, 166), (180, 142, 181, 203, 225), (165, 204, 228, 181), (182, 190, 174, 144), (185, 183, 145, 147), (183, 184, 146, 145), (186, 185, 147, 148), (205, 186, 148, 167), (168, 187, 234, 206), (207, 157, 133, 168), (151, 188, 235, 189), (189, 208, 209, 169), (169, 209, 237, 170), (210, 171, 135, 170), (211, 172, 136, 171), (212, 187, 149, 172), (213, 188, 150, 173), (174, 214, 213, 173), (190, 215, 214, 174), (175, 176, 217, 216), (152, 175, 216, 191), (176, 179, 223, 217), (192, 153, 152, 191), (193, 154, 153, 192), (194, 155, 154, 193), (177, 157, 207, 195), (196, 220, 218, 195, 207, 219, 178), (196, 156, 220), (198, 221, 197, 159), (179, 202, 249, 223), (181, 226, 227, 203), (190, 182, 224, 229), (185, 230, 231, 183), (183, 231, 253, 184), (186, 232, 230, 185), (205, 233, 232, 186), (168, 206, 255, 207), (208, 189, 235, 236), (171, 210, 259, 211), (210, 170, 237, 238), (172, 211, 261, 212), (187, 212, 262, 234), (188, 213, 264, 235), (215, 190, 229, 239), (192, 191, 270, 240), (193, 192, 240, 241), (194, 193, 241, 242), (205, 194, 242, 233), (220, 156, 218), (178, 219, 222), (197, 243, 246, 199), (197, 221, 244, 245), (222, 219, 272, 244, 221, 198), (199, 246, 247, 200), (200, 247, 248, 201), (201, 248, 249, 202), (204, 184, 253, 250), (224, 225, 203, 227), (226, 181, 228, 251), (227, 226, 251, 277, 302, 224), (228, 204, 250, 252), (244, 272, 273, 245), (228, 276, 277, 251), (278, 228, 252, 279), (239, 229, 275, 280), (230, 281, 283, 231), (232, 282, 281, 230), (231, 283, 307, 253), (233, 284, 282, 232), (255, 206, 234, 254), (254, 234, 262, 285), (236, 235, 264, 286), (258, 209, 208, 256), (256, 208, 236, 257), (257, 236, 286, 287), (288, 237, 209, 258), (238, 237, 288, 289), (211, 259, 314, 261), (259, 210, 238, 260), (260, 238, 289, 290), (212, 261, 317, 262), (264, 213, 214, 263), (263, 214, 215, 265), (265, 215, 239, 266), (266, 239, 280, 291), (268, 216, 217, 267), (267, 217, 223, 269), (270, 191, 216, 268), (269, 223, 249, 274), (240, 270, 326, 292), (241, 240, 292, 293), (242, 241, 293, 294), (233, 242, 294, 284), (295, 219, 207, 255), (246, 243, 327, 296), (297, 243, 271), (273, 271, 243, 197, 245), (273, 272, 328, 297, 271), (219, 295, 330, 272), (247, 246, 296, 298), (248, 247, 298, 299), (249, 248, 299, 274), (250, 253, 307, 300), (252, 250, 300, 301), (302, 275, 229, 224), (228, 278, 303, 276), (276, 302, 277), (306, 304, 302, 303, 278, 279), (252, 305, 306, 279), (254, 308, 295, 255), (285, 309, 308, 254), (256, 310, 313, 258), (257, 311, 310, 256), (287, 312, 311, 257), (258, 313, 341, 288), (260, 315, 314, 259), (290, 316, 315, 260), (285, 262, 317, 318), (264, 263, 319, 286), (263, 265, 320, 319), (265, 266, 321, 320), (266, 291, 344, 321), (267, 322, 324, 268), (269, 323, 322, 267), (268, 324, 326, 270), (274, 325, 323, 269), (329, 243, 297), (252, 301, 354, 332, 305), (302, 304, 331, 275), (275, 331, 333, 280), (303, 302, 276), (304, 306, 305, 332), (280, 333, 355, 291), (281, 334, 337, 283), (282, 335, 334, 281), (284, 336, 335, 282), (283, 337, 356, 307), (286, 319, 339, 287), (287, 339, 362, 312), (289, 288, 341, 340), (290, 289, 340, 342), (261, 314, 364, 317), (316, 290, 342, 343), (318, 338, 309, 285), (274, 299, 351, 325), (292, 326, 377, 345), (293, 292, 345, 346), (294, 293, 346, 347), (284, 294, 347, 336), (308, 348, 330, 295), (243, 329, 403, 378, 327), (296, 327, 379, 349), (298, 296, 349, 350), (297, 328, 380, 403, 329), (272, 330, 381, 328), (299, 298, 350, 351), (300, 307, 356, 352), (301, 300, 352, 353), (332, 354, 383, 413, 384, 304), (309, 357, 348, 308), (338, 358, 357, 309), (310, 359, 363, 313), (311, 360, 359, 310), (312, 361, 360, 311), (313, 363, 394, 341), (315, 365, 364, 314), (316, 366, 365, 315), (343, 367, 366, 316), (318, 317, 364, 368), (338, 318, 368, 369), (319, 320, 370, 339), (320, 321, 371, 370), (321, 344, 397, 371), (344, 291, 355, 372), (322, 373, 376, 324), (323, 374, 373, 322), (325, 375, 374, 323), (324, 376, 377, 326), (348, 382, 381, 330), (301, 353, 443, 413, 383), (354, 301, 383), (304, 384, 385, 331), (331, 385, 386, 333), (333, 386, 414, 355), (334, 387, 390, 337), (335, 388, 387, 334), (336, 389, 388, 335), (337, 390, 416, 356), (358, 338, 369, 391), (312, 362, 423, 361), (339, 370, 424, 362), (340, 341, 394, 392), (342, 340, 392, 393), (343, 342, 393, 395), (367, 343, 395, 396), (372, 398, 397, 344), (325, 351, 409, 375), (345, 377, 436, 399), (346, 345, 399, 400), (347, 346, 400, 401), (336, 347, 401, 389), (327, 378, 404, 405), (406, 379, 327, 405), (349, 379, 438, 407), (350, 349, 407, 408), (351, 350, 408, 409), (380, 328, 381, 410), (382, 348, 357, 402), (352, 356, 416, 411), (353, 352, 411, 412), (372, 355, 414, 415), (358, 417, 402, 357), (391, 418, 417, 358), (419, 363, 359, 420), (486, 421, 420, 359, 360, 422, 454), (360, 361, 423, 422), (394, 363, 491, 458, 425), (364, 365, 426, 368), (365, 366, 427, 426), (366, 367, 428, 427), (367, 396, 462, 428), (368, 426, 429, 369), (369, 429, 451, 391), (370, 371, 430, 424), (371, 397, 463, 430), (398, 372, 415, 431), (373, 432, 435, 376), (374, 433, 432, 373), (375, 434, 433, 374), (376, 435, 436, 377), (403, 380, 404, 378), (405, 404, 380, 474, 470, 406), (470, 437, 536, 501, 438, 379, 406), (410, 439, 474, 380), (381, 382, 440, 410), (382, 402, 469, 440), (441, 353, 412, 442), (384, 444, 445, 385), (385, 445, 446, 386), (386, 446, 479, 414), (390, 387, 448, 447), (387, 388, 449, 448), (388, 389, 401, 449), (416, 390, 447, 450), (391, 451, 482, 418), (421, 452, 483, 485, 419, 420), (485, 453, 484, 491, 363, 419), (362, 424, 489, 423), (392, 394, 460, 490, 522, 455, 521, 456), (392, 456, 457, 393), (393, 457, 461, 395), (394, 425, 459, 460), (395, 461, 462, 396), (398, 464, 463, 397), (431, 465, 464, 398), (375, 409, 473, 434), (436, 466, 467, 399), (399, 467, 468, 400), (400, 468, 449, 401), (402, 417, 481, 469), (407, 438, 502, 471), (408, 407, 471, 472), (409, 408, 472, 473), (410, 440, 504, 439), (416, 450, 475, 411), (411, 475, 505, 412), (477, 476, 444, 384, 413, 443, 441, 442), (443, 353, 441), (442, 412, 505, 542, 506, 544, 477), (415, 414, 479, 478), (431, 415, 478, 480), (417, 418, 513, 481), (422, 488, 519, 454), (492, 459, 425, 458), (492, 493, 490, 460, 459), (426, 427, 494, 429), (427, 428, 495, 494), (428, 462, 527, 495), (429, 494, 514, 451), (424, 430, 528, 489), (430, 463, 529, 496), (465, 431, 480, 497), (435, 432, 499, 498), (432, 433, 500, 499), (433, 434, 473, 500), (436, 435, 498, 466), (470, 474, 437), (439, 503, 541, 474), (440, 469, 535, 504), (444, 507, 508, 445), (445, 508, 509, 446), (446, 509, 548, 479), (447, 448, 512, 510), (450, 447, 510, 511), (448, 449, 468, 512), (451, 514, 551, 482), (482, 515, 513, 418), (452, 516, 525, 483), (486, 452, 421), (453, 483, 484), (485, 483, 453), (519, 517, 452, 486, 454), (488, 422, 423, 489, 556, 487, 518, 520), (457, 456, 591, 560, 523, 559, 561, 524), (457, 524, 632, 594, 526, 461), (484, 483, 525, 492, 458, 491), (461, 526, 527, 462), (496, 530, 528, 430), (463, 464, 566, 529), (465, 531, 567, 464), (497, 532, 531, 465), (466, 533, 534, 467), (467, 534, 512, 468), (469, 481, 550, 535), (501, 537, 502, 438), (502, 538, 539, 471), (471, 539, 540, 472), (472, 540, 500, 473), (439, 504, 575, 503), (450, 511, 543, 475), (475, 543, 577, 505), (544, 476, 477), (476, 545, 507, 444), (478, 479, 548, 546), (480, 478, 546, 547), (497, 480, 547, 549), (481, 513, 585, 550), (515, 482, 551, 552), (516, 452, 517, 553), (487, 554, 555, 518), (517, 519, 488, 520), (455, 557, 560, 591, 558, 521), (558, 456, 521), (522, 493, 557, 455), (490, 493, 522), (492, 525, 587, 562), (492, 562, 592, 493), (494, 495, 563, 514), (495, 527, 599, 563), (564, 602, 589, 556, 489, 528, 601), (529, 565, 603, 530, 496), (532, 497, 549, 568), (498, 499, 570, 569), (466, 498, 569, 533), (499, 500, 540, 570), (571, 501, 536), (573, 572, 611, 537, 501, 610), (502, 537, 612, 538), (541, 573, 610, 571, 536, 437, 474), (503, 574, 616, 541), (504, 535, 609, 575), (542, 505, 576), (506, 476, 544), (508, 507, 579, 578), (507, 545, 620, 579), (545, 476, 506, 542, 576, 617), (509, 508, 578, 580), (548, 509, 580, 581), (510, 512, 534, 582), (511, 510, 582, 583), (515, 584, 585, 513), (514, 563, 625, 551), (552, 586, 584, 515), (525, 516, 588, 587), (516, 553, 628, 588), (518, 555, 517, 520), (554, 487, 556, 589), (555, 554, 630, 590), (591, 456, 558), (493, 592, 631, 557), (523, 593, 559), (560, 557, 593, 523), (561, 595, 671, 632, 524), (527, 526, 596, 597, 598), (603, 600, 642, 528, 530), (566, 464, 567, 604), (567, 531, 647, 688, 646, 605, 645), (532, 607, 730, 727, 689, 606, 647, 531), (532, 568, 648, 607), (533, 608, 582, 534), (535, 550, 624, 609), (610, 501, 571), (538, 613, 614, 539), (539, 614, 570, 540), (573, 541, 615, 572), (503, 575, 653, 574), (511, 583, 654, 543), (576, 505, 577, 655, 618, 617), (654, 700, 738, 619, 656, 577, 543), (548, 581, 621, 546), (546, 621, 622, 547), (547, 622, 623, 549), (549, 623, 648, 568), (550, 585, 664, 624), (552, 551, 625, 626), (586, 552, 626, 627), (553, 517, 555, 590), (602, 629, 554, 589), (559, 593, 595, 561), (557, 631, 670, 593), (594, 633, 718, 636, 637, 638, 639, 640, 641, 596, 526), (562, 587, 666, 634), (562, 634, 669, 592), (635, 599, 527, 598), (564, 629, 602), (603, 565, 643, 600), (572, 615, 650, 611), (618, 620, 545, 617), (671, 633, 594, 632), (599, 635, 672, 673, 674, 675, 676, 677, 678), (637, 636, 679, 680), (681, 625, 563, 599), (643, 682, 642, 600), (682, 601, 528, 642), (643, 629, 564, 601, 682), (683, 565, 529, 566, 604), (643, 565, 726, 684), (683, 604, 567, 685, 644), (605, 686, 725, 687, 645), (645, 687, 685, 567), (646, 686, 605), (690, 688, 647, 606), (804, 729, 769, 691, 607, 648, 744), (614, 649, 569, 570), (649, 608, 533, 569), (608, 661, 583, 582), (609, 624, 705, 692), (650, 615, 651), (693, 612, 537, 611, 650, 651), (694, 613, 538, 612), (613, 695, 649, 614), (696, 615, 541, 616), (653, 652, 616, 574), (652, 697, 696, 616), (692, 653, 575, 609), (583, 661, 737, 654), (577, 698, 699, 655), (699, 620, 618, 655), (698, 577, 656), (659, 657, 578, 579), (657, 658, 580, 578), (658, 660, 581, 580), (701, 659, 579, 620), (581, 660, 702, 621), (621, 702, 703, 622), (622, 703, 704, 623), (623, 704, 744, 648), (663, 584, 586, 662), (662, 586, 627, 665), (664, 585, 584, 663), (624, 664, 748, 705), (626, 625, 681, 706), (627, 626, 706, 707), (665, 627, 707, 708), (667, 666, 587, 588), (709, 628, 553, 590), (710, 667, 588, 628), (711, 630, 554, 629), (709, 590, 630, 668), (668, 630, 711, 712), (713, 631, 592, 669), (714, 595, 593, 670), (631, 713, 755, 670), (633, 671, 715, 716, 717, 718), (719, 671, 595, 720), (634, 666, 750, 721), (634, 721, 754, 669), (599, 678, 722, 723, 724, 681), (679, 636, 718, 717), (644, 725, 565, 683), (684, 711, 629, 643), (725, 644, 685, 687), (688, 690, 686, 646), (689, 728, 690, 606), (730, 607, 691, 731), (608, 649, 695, 661), (612, 693, 732, 733), (613, 694, 772, 695), (694, 612, 733, 734, 773), (696, 732, 693, 651, 615), (697, 652, 735, 736), (692, 735, 652, 653), (698, 656, 619, 701, 620, 699), (700, 654, 737, 739), (738, 701, 619), (657, 659, 743, 740), (658, 657, 740, 741), (660, 658, 741, 742), (659, 701, 777, 743), (662, 745, 747, 663), (665, 746, 745, 662), (663, 747, 748, 664), (708, 749, 746, 665), (666, 667, 751, 750), (628, 709, 786, 710), (667, 710, 787, 751), (668, 752, 786, 709), (712, 753, 752, 668), (669, 754, 789, 713), (670, 755, 790, 714), (595, 714, 756, 757, 720), (671, 758, 759, 715), (671, 719, 760, 758), (761, 706, 681, 724, 762), (726, 764, 765, 684), (726, 565, 725, 763), (684, 765, 712, 711), (690, 766, 802, 686), (727, 767, 728, 689), (728, 768, 766, 690), (767, 727, 730, 731), (691, 769, 803, 767, 731), (705, 770, 735, 692), (696, 771, 734, 733, 732), (697, 774, 771, 696), (736, 775, 774, 697), (737, 661, 695, 772), (700, 739, 776, 811, 777, 701, 738), (739, 737, 776), (660, 742, 778, 702), (702, 778, 779, 703), (703, 779, 780, 704), (704, 780, 816, 744), (748, 781, 770, 705), (782, 707, 706, 783), (707, 784, 785, 708), (708, 785, 822, 749), (753, 712, 765, 788), (714, 791, 792, 793, 794, 756), (713, 789, 829, 755), (721, 750, 823, 795), (721, 795, 828, 754), (783, 706, 761, 796, 797, 798, 799, 800, 801), (726, 763, 832, 764), (686, 802, 763, 725), (728, 767, 836, 768), (729, 803, 769), (772, 694, 806, 839, 805), (806, 694, 773), (734, 771, 839, 806, 773), (775, 736, 807, 808), (770, 807, 736, 735), (809, 737, 772, 810), (776, 737, 809, 867, 811), (740, 743, 815, 812), (741, 740, 812, 813), (742, 741, 813, 814), (743, 777, 841, 815), (747, 745, 818, 817), (745, 746, 819, 818), (746, 749, 822, 819), (748, 747, 817, 781), (820, 784, 707, 782, 821), (750, 751, 824, 823), (710, 786, 853, 787), (751, 787, 854, 824), (752, 825, 853, 786), (753, 826, 825, 752), (788, 827, 826, 753), (754, 828, 856, 789), (755, 829, 857, 790), (714, 790, 830, 831, 791), (763, 802, 834, 832), (764, 833, 788, 765), (802, 766, 835, 834), (766, 768, 863, 835), (804, 837, 894, 892, 803, 729), (804, 744, 816, 837), (781, 838, 807, 770), (772, 805, 840, 810), (774, 815, 841, 771), (775, 812, 815, 774), (808, 813, 812, 775), (840, 841, 777, 867, 809, 810), (742, 814, 842, 778), (778, 842, 843, 779), (779, 843, 844, 780), (780, 844, 868, 816), (849, 850, 900, 872, 875, 784, 820, 845, 846, 847, 848), (784, 875, 902, 851, 852, 785), (785, 852, 876, 822), (827, 788, 833, 855), (790, 858, 859, 860, 830), (789, 856, 884, 829), (823, 861, 886, 795), (828, 795, 886, 862), (764, 832, 887, 833), (767, 803, 890, 836), (836, 864, 863, 768), (837, 816, 920, 893, 865, 894), (781, 817, 869, 838), (805, 839, 771, 841, 840), (808, 807, 838, 866), (813, 808, 866, 814), (867, 777, 811), (817, 818, 870, 869), (818, 819, 871, 870), (819, 822, 876, 871), (873, 850, 849, 874), (787, 853, 905, 854), (854, 878, 877, 824), (825, 879, 905, 853), (826, 880, 879, 825), (827, 881, 880, 826), (855, 882, 881, 827), (856, 828, 862, 883), (829, 884, 908, 857), (858, 790, 857, 885), (861, 823, 824, 877), (832, 834, 888, 887), (834, 835, 889, 888), (835, 863, 917, 889), (864, 836, 890, 891), (838, 869, 895, 866), (842, 814, 866, 895), (843, 842, 895, 896), (844, 843, 896, 897), (868, 898, 921, 920, 816), (868, 844, 897, 899), (901, 900, 850, 873), (930, 950, 979, 904, 852, 851, 903, 929), (852, 904, 899, 876), (878, 854, 905, 879), (833, 887, 906, 855), (855, 906, 933, 882), (883, 907, 884, 856), (857, 909, 910, 911, 912, 885), (861, 913, 938, 886), (877, 914, 913, 861), (862, 886, 938, 915), (883, 862, 915, 916), (864, 918, 917, 863), (803, 892, 942, 890), (891, 919, 918, 864), (893, 892, 865), (865, 892, 894), (898, 868, 922, 923), (972, 924, 973, 945, 922, 868, 899, 904), (869, 870, 896, 895), (870, 871, 897, 896), (871, 876, 899, 897), (900, 901, 925, 926, 927, 872), (927, 902, 875, 872), (851, 902, 927, 928, 903), (878, 931, 914, 877), (879, 880, 931, 878), (880, 881, 932, 931), (881, 882, 951, 932), (907, 883, 916, 934), (935, 908, 884, 936), (909, 857, 908, 935), (936, 884, 907, 937), (887, 888, 939, 906), (888, 889, 940, 939), (889, 917, 968, 940), (891, 890, 942, 941), (919, 891, 941, 943), (893, 920, 921, 944, 942, 892), (944, 921, 898, 923), (945, 946, 944, 923, 922), (947, 927, 926, 948), (903, 928, 949, 929), (933, 952, 951, 882), (906, 939, 981, 933), (907, 934, 953, 954, 955, 956, 957, 958), (907, 958, 959, 937), (913, 960, 983, 938), (914, 961, 960, 913), (931, 932, 961, 914), (915, 938, 983, 962), (916, 915, 962, 963), (916, 964, 965, 966, 967, 934), (918, 969, 968, 917), (919, 970, 969, 918), (943, 971, 970, 919), (974, 927, 947, 975), (976, 928, 927, 974), (929, 949, 930), (949, 928, 993, 977), (930, 949, 978, 950), (932, 951, 996, 961), (952, 933, 981, 980), (953, 934, 982), (964, 916, 963, 984), (934, 967, 985, 986, 982), (939, 940, 987, 981), (940, 968, 1006, 987), (943, 941, 988, 989), (971, 943, 989, 990), (944, 946, 1010, 988), (944, 988, 941, 942), (973, 946, 945), (972, 991, 979, 950, 978, 924), (972, 904, 991), (924, 978, 946, 973), (992, 993, 928, 976, 994), (978, 949, 977, 995), (991, 904, 979), (952, 997, 996, 951), (980, 998, 997, 952), (960, 999, 1019, 983), (961, 996, 999, 960), (962, 983, 1019, 1000), (963, 962, 1000, 1001), (984, 963, 1002, 1003, 1004), (969, 1005, 1006, 968), (970, 1007, 1005, 969), (971, 1008, 1007, 970), (990, 1009, 1008, 971), (946, 978, 995, 1010), (1011, 993, 992, 1012, 1013, 1014), (977, 993, 1026, 1015), (995, 977, 1015, 1016), (998, 980, 1017, 1018), (1002, 963, 1001, 1020, 1021, 1022), (987, 1017, 980, 981), (1006, 1005, 1017, 987), (988, 1010, 1023, 989), (989, 1023, 1024, 990), (990, 1024, 1036, 1009), (1025, 1026, 993, 1011, 1027), (1016, 1023, 1010, 995), (997, 1028, 999, 996), (998, 1029, 1028, 997), (1018, 1030, 1029, 998), (1019, 999, 1028, 1031), (1019, 1031, 1032, 1000), (1000, 1032, 1033, 1001), (1033, 1034, 1035, 1020, 1001), (1005, 1007, 1018, 1017), (1007, 1008, 1030, 1018), (1008, 1009, 1045, 1030), (1037, 1026, 1025, 1038, 1039), (1016, 1015, 1040, 1041), (1033, 1042, 1043, 1044, 1034), (1024, 1041, 1053, 1036), (1036, 1046, 1045, 1009), (1047, 1048, 1026, 1037), (1048, 1040, 1015, 1026), (1041, 1024, 1023, 1016), (1030, 1045, 1049, 1029), (1031, 1028, 1029, 1049), (1032, 1050, 1051, 1033), (1042, 1033, 1051, 1052), (1055, 1048, 1047, 1056, 1057, 1058), (1040, 1048, 1065, 1059), (1041, 1040, 1059, 1053), (1050, 1032, 1031, 1049), (1052, 1051, 1060, 1061, 1062, 1063), (1046, 1050, 1049, 1045), (1053, 1054, 1046, 1036), (1054, 1051, 1050, 1046), (1064, 1065, 1048, 1055), (1051, 1054, 1069, 1060), (1061, 1060, 1066, 1067, 1068), (1054, 1053, 1059, 1069), (1070, 1059, 1065, 1064), (1066, 1060, 1071), (1072, 1069, 1059, 1070), (1071, 1060, 1069, 1073, 1074, 1075, 1076, 1077), (1073, 1069, 1072, 1078), (792, 1079, 793), (1079, 792, 791, 831), (1079, 831, 830, 860), (1081, 1080, 794, 793, 1079), (794, 1080, 1082, 757, 756), (859, 1083, 1079, 860), (1081, 1079, 1083, 1084), (1082, 1080, 1085, 1086), (757, 1082, 760, 719, 720), (912, 1087, 1092, 1083, 859, 858, 885), (1084, 1088, 1089, 1081), (1089, 1085, 1080, 1081), (1086, 1090, 1091, 1082), (760, 1082, 1091, 759, 758), (911, 1087, 912), (1085, 1089, 1101, 1095), (1090, 1086, 1096, 1097), (759, 1091, 716, 715), (1092, 1093, 1084, 1083), (1087, 1098, 1105, 1092), (910, 1087, 911), (1093, 1094, 1088, 1084), (1088, 1099, 1101, 1089), (1094, 1100, 1099, 1088), (1095, 1096, 1086, 1085), (1090, 1102, 638, 637, 680, 1091), (1097, 1103, 1102, 1090), (716, 1091, 680, 679, 717), (1087, 910, 909, 935, 936, 937, 959, 1098), (1094, 1093, 1104, 1106), (1095, 1101, 1116, 1108), (1096, 1095, 1108, 1109), (1097, 1096, 1109, 1110), (1103, 1097, 1110, 1111), (1105, 1104, 1093, 1092), (1098, 1112, 1120, 1105), (1098, 959, 958, 957), (1106, 1107, 1100, 1094), (1099, 1113, 1116, 1101), (1100, 1114, 1113, 1099), (1107, 1115, 1114, 1100), (638, 1102, 639), (640, 1102, 1103, 641), (1103, 1111, 1127, 1117), (1104, 1105, 1120, 1118), (1106, 1104, 1118, 1119), (956, 1112, 1098, 957), (1107, 1106, 1119, 1121), (1115, 1107, 1121, 1122), (1116, 1123, 1124, 1108), (1108, 1124, 1125, 1109), (1109, 1125, 1126, 1110), (1110, 1126, 1127, 1111), (639, 1102, 640), (641, 1103, 1117, 597, 596), (1120, 1112, 1129, 1128), (955, 1129, 1112, 956), (1116, 1113, 1130, 1123), (1113, 1114, 1131, 1130), (1114, 1115, 1132, 1131), (1115, 1122, 1138, 1132), (597, 1117, 672, 635, 598), (1117, 1127, 1143, 1133), (1120, 1128, 1134, 1118), (954, 1136, 1129, 955), (1121, 1137, 1138, 1122), (1123, 1139, 1140, 1124), (1124, 1140, 1141, 1125), (1125, 1141, 1142, 1126), (1126, 1142, 1143, 1127), (672, 1117, 1133, 673), (1135, 1119, 1118, 1134), (1137, 1121, 1119, 1135), (1128, 1129, 1145, 1144), (1136, 954, 953, 982, 986), (1123, 1130, 1146, 1139), (1130, 1131, 1147, 1146), (1131, 1132, 1148, 1147), (1132, 1138, 1153, 1148), (673, 1133, 674), (675, 1133, 1143, 676), (1128, 1144, 1149, 1134), (1134, 1149, 1150, 1135), (1135, 1150, 1152, 1137), (985, 1136, 986), (1151, 1145, 1129, 1136), (1137, 1152, 1153, 1138), (1139, 1154, 1155, 1140), (1140, 1155, 1156, 1141), (1141, 1156, 1157, 1142), (1142, 1157, 1158, 1143), (674, 1133, 675), (676, 1143, 1158, 677), (1144, 1145, 1160, 1159), (1151, 1136, 985, 967, 966), (1145, 1151, 1166, 1160), (1139, 1146, 1161, 1154), (1146, 1147, 1162, 1161), (1147, 1148, 1163, 1162), (1148, 1153, 1168, 1163), (677, 1158, 722, 678), (1144, 1159, 1164, 1149), (1149, 1164, 1165, 1150), (1150, 1165, 1167, 1152), (965, 1151, 966), (1152, 1167, 1168, 1153), (1154, 1169, 1170, 1155), (1155, 1170, 1171, 1156), (1156, 1171, 1172, 1157), (1157, 1172, 1173, 1158), (722, 1158, 1173, 723), (1159, 1160, 1175, 1174), (1166, 1151, 965, 964, 984, 1004), (1160, 1166, 1182, 1175), (1154, 1161, 1176, 1169), (1161, 1162, 1177, 1176), (1162, 1163, 1178, 1177), (1163, 1168, 1184, 1178), (723, 1173, 1179, 762, 724), (1159, 1174, 1180, 1164), (1164, 1180, 1181, 1165), (1165, 1181, 1183, 1167), (1003, 1166, 1004), (1167, 1183, 1184, 1168), (1170, 1169, 1194, 1185), (1171, 1170, 1185, 1186), (1172, 1171, 1186, 1187), (1173, 1172, 1187, 1179), (762, 1179, 796, 761), (1175, 1188, 1199, 1174), (1182, 1166, 1003, 1002, 1022), (1182, 1189, 1188, 1175), (1177, 1191, 1190, 1176), (1178, 1192, 1191, 1177), (1184, 1193, 1192, 1178), (796, 1179, 1195, 797), (1180, 1174, 1199, 1196), (1181, 1180, 1196, 1197), (1183, 1181, 1197, 1198), (1021, 1182, 1022), (1182, 1035, 1034, 1044, 1189), (1184, 1183, 1198, 1193), (1194, 1169, 1176, 1190), (1185, 1194, 1210, 1200), (1186, 1185, 1200, 1201), (1187, 1186, 1201, 1202), (1179, 1187, 1202, 1195), (797, 1195, 1203, 798), (1188, 1204, 1215, 1199), (1189, 1205, 1204, 1188), (1182, 1021, 1020, 1035), (1043, 1189, 1044), (1190, 1206, 1210, 1194), (1191, 1207, 1206, 1190), (1192, 1208, 1207, 1191), (1193, 1209, 1208, 1192), (1195, 1211, 1219, 1203), (798, 1203, 799), (1196, 1199, 1215, 1212), (1197, 1196, 1212, 1213), (1198, 1197, 1213, 1214), (1193, 1198, 1214, 1209), (1189, 1043, 1042, 1052, 1063, 1205), (1200, 1210, 1226, 1216), (1201, 1200, 1216, 1217), (1202, 1201, 1217, 1218), (1195, 1202, 1218, 1211), (799, 1203, 800), (1204, 1220, 1231, 1215), (1205, 1221, 1220, 1204), (1062, 1205, 1063), (1206, 1222, 1226, 1210), (1207, 1223, 1222, 1206), (1208, 1224, 1223, 1207), (1209, 1225, 1224, 1208), (800, 1203, 1219, 801), (1211, 1227, 1235, 1219), (1212, 1215, 1231, 1228), (1213, 1212, 1228, 1229), (1214, 1213, 1229, 1230), (1209, 1214, 1230, 1225), (1205, 1062, 1061, 1068, 1221), (1216, 1226, 1241, 1232), (1217, 1216, 1232, 1233), (1218, 1217, 1233, 1234), (1211, 1218, 1234, 1227), (801, 1219, 821, 782, 783), (1220, 1236, 1246, 1231), (1076, 1220, 1221, 1077), (1067, 1221, 1068), (1223, 1238, 1237, 1222), (1225, 1240, 1239, 1224), (821, 1219, 1235, 845, 820), (1235, 1227, 1234, 1242), (1228, 1231, 1246, 1243), (1229, 1228, 1243, 1244), (1230, 1229, 1244, 1245), (1225, 1230, 1245, 1240), (1075, 1236, 1220, 1076), (1221, 1067, 1066, 1071, 1077), (1241, 1226, 1222, 1237), (1238, 1223, 1224, 1239), (1241, 1247, 1248, 1232), (1232, 1248, 1249, 1233), (1233, 1249, 1242, 1234), (845, 1235, 1250, 846), (1242, 1251, 1250, 1235), (1246, 1236, 1253, 1252), (1074, 1253, 1236, 1075), (1241, 1237, 1254, 1247), (1237, 1238, 1255, 1254), (1238, 1239, 1256, 1255), (1239, 1240, 1245, 1256), (846, 1250, 847), (1243, 1258, 1259, 1244), (1253, 1074, 1073, 1078), (1247, 1260, 1261, 1248), (1248, 1261, 1257, 1249), (1249, 1257, 1251, 1242), (1251, 1262, 874, 849, 848, 1250), (847, 1250, 848), (1257, 1263, 1262, 1251), (1258, 1243, 1246, 1252), (1256, 1245, 1244, 1259), (1252, 1253, 1265, 1264), (1265, 1253, 1078, 1072, 1070, 1064, 1055, 1058), (1263, 1257, 1261, 1268), (1252, 1264, 1269, 1258), (1258, 1269, 1267, 1259), (1259, 1267, 1255, 1256), (1057, 1265, 1058), (1266, 1260, 1247, 1254), (1267, 1266, 1254, 1255), (1260, 1270, 1268, 1261), (948, 1262, 1263, 975, 947), (874, 1262, 925, 901, 873), (994, 1263, 1268, 1012, 992), (1264, 1265, 1056, 1047, 1037, 1039, 1271), (1056, 1265, 1057), (1260, 1266, 1272, 1270), (1266, 1267, 1269, 1272), (925, 1262, 948, 926), (975, 1263, 994, 976, 974), (1012, 1268, 1270, 1273, 1013), (1264, 1271, 1272, 1269), (1013, 1273, 1014), (1038, 1273, 1271, 1039), (1270, 1272, 1271, 1273), (1273, 1027, 1011, 1014), (1273, 1038, 1025, 1027)])
me_cube_046.polygons.foreach_set('use_smooth', [True] * 1170)
me_cube_046.use_remesh_preserve_volume = False
me_cube_046.use_remesh_preserve_attributes = False
me_cube_046.use_mirror_vertex_groups = False
me_cube_046.update()

# ---- objects
ob_cloud01_001 = bpy.data.objects.new('cloud01.001', me_cube_046)

# ---- transforms, parenting, visibility, modifiers, constraints
ob_cloud01_001.location = (-0.7394, -0.5829, 1.161)
ob_cloud01_001.rotation_euler = (0.0, -0.0, -1.571)
ob_cloud01_001.scale = (0.8064, 0.8064, 0.8064)
ob_cloud01_001.lineart.crease_threshold = 0.0
_m = ob_cloud01_001.modifiers.new('Auto Smooth', 'NODES')
_m.node_group = ng_auto_smooth
_gi = [s.identifier for s in ng_auto_smooth.interface.items_tree if s.item_type == 'SOCKET' and s.in_out == 'INPUT']
_m[_gi[1]] = 0.8727  # Angle

# ---- collection membership
col_collection_1.objects.link(ob_cloud01_001)

# ---- scene / render settings (as saved in the file)
scene.frame_start = 1; scene.frame_end = 250; scene.frame_set(1)
scene.render.engine = 'BLENDER_EEVEE_NEXT'
scene.render.resolution_percentage = 50
scene.render.dither_intensity = 0.0
scene.cycles.use_denoising = False
scene.cycles.samples = 10
scene.cycles.sampling_pattern = 'TABULATED_SOBOL'
scene.cycles.light_sampling_threshold = 0.0
scene.cycles.use_adaptive_sampling = False
scene.cycles.use_light_tree = False
scene.cycles.blur_glossy = 0.0
scene.cycles.pixel_filter_type = 'GAUSSIAN'
scene.cycles.sample_clamp_indirect = 0.0
scene.view_settings.view_transform = 'Standard'
bpy.context.view_layer.update()

# ---- added for rendering (the .blend has no active camera and no usable light): camera, sun
cam_auto = bpy.data.cameras.new('AutoCamera')
cam_auto.lens = 50.0
cam_auto.sensor_width = 36.0
cam_auto.clip_end = 1000.0
ob_auto_camera = bpy.data.objects.new('AutoCamera', cam_auto)
scene.collection.objects.link(ob_auto_camera)
ob_auto_camera.location = (3.88364, -5.10877, 4.00559)
ob_auto_camera.rotation_euler = (1.09748, -7.21219e-08, 0.694738)
scene.camera = ob_auto_camera
light_auto_sun = bpy.data.lights.new('AutoSun', 'SUN')
light_auto_sun.energy = 3.0
light_auto_sun.angle = 0.0523599
ob_auto_sun = bpy.data.objects.new('AutoSun', light_auto_sun)
scene.collection.objects.link(ob_auto_sun)
ob_auto_sun.rotation_euler = (0.872665, 0.174533, 0.523599)
bpy.context.view_layer.update()
